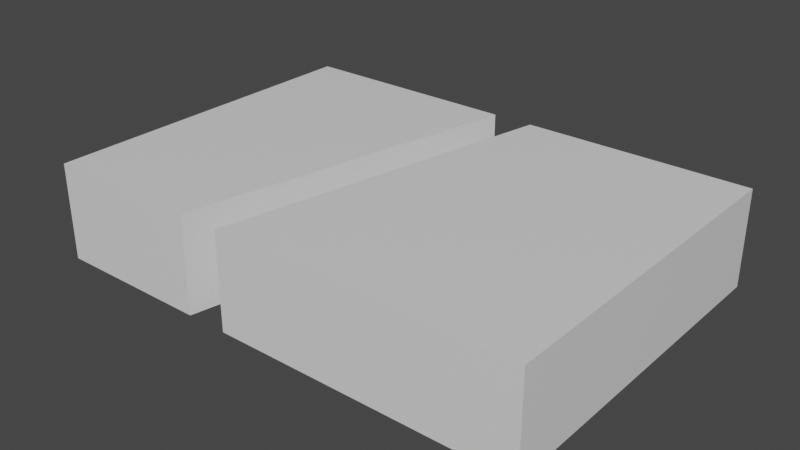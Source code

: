 # Source: mdl_MidEnter_RightExit.blend  (saved by Blender 2.80.75; exported with 4.5.12 LTS)
import bpy
from mathutils import Matrix  # noqa: F401  (used for matrix-valued properties, if any)

bpy.ops.wm.read_factory_settings(use_empty=True)
scene = bpy.context.scene
scene.name = 'Scene'

# ---- collections
col_collection = bpy.data.collections.new('Collection'); scene.collection.children.link(col_collection)

# ---- materials (node trees are filled in below, after node groups)
mat_material = bpy.data.materials.new('Material')
mat_material.alpha_threshold = 0.0
mat_material.use_transparent_shadow = False
mat_material.line_color = (0.0, 0.0, 0.0, 1.0)

# ---- material node trees
mat_material.use_nodes = True; mat_material.node_tree.nodes.clear()
_N = mat_material.node_tree.nodes; _L = mat_material.node_tree.links
n0 = _N.new('ShaderNodeOutputMaterial'); n0.name = 'Material Output'; n0.location = (300, 300)
n1 = _N.new('ShaderNodeBsdfPrincipled'); n1.name = 'Principled BSDF'; n1.location = (10, 300)
n1.distribution = 'GGX'
n1.subsurface_method = 'BURLEY'
n1.inputs[2].default_value = 0.4
n1.inputs[3].default_value = 1.45
n1.inputs[27].default_value = (0.0, 0.0, 0.0, 1.0)
n1.inputs[28].default_value = 1.0
_L.new(n1.outputs[0], n0.inputs[0])
n0.is_active_output = True

# ---- world
world_world = bpy.data.worlds.new('World'); scene.world = world_world
world_world.use_nodes = True; world_world.node_tree.nodes.clear()
_N = world_world.node_tree.nodes; _L = world_world.node_tree.links
n0 = _N.new('ShaderNodeOutputWorld'); n0.name = 'World Output'; n0.location = (300, 300)
n1 = _N.new('ShaderNodeBackground'); n1.name = 'Background'; n1.location = (10, 300)
n1.inputs[0].default_value = (0.05088, 0.05088, 0.05088, 1.0)
_L.new(n1.outputs[0], n0.inputs[0])
n0.is_active_output = True
world_world.color = (0.05088, 0.05088, 0.05088)
world_world.use_sun_shadow = False
world_world.sun_shadow_jitter_overblur = 0.0

# ---- meshes
me_cube_002 = bpy.data.meshes.new('Cube.002')
me_cube_002.from_pydata([(3.6, -0.7, -2.5), (3.6, 0.7, -2.5), (3.6, -0.7, 2.5), (3.6, 0.7, 2.5), (-3.6, -0.7, -2.5), (-3.6, 0.7, -2.5), (-3.6, -0.7, 2.5), (-3.6, 0.7, 2.5), (-0.3, 0.7, -2.5), (-1.3, 0.7, 2.5), (-1.3, -0.7, 2.5), (0.3, -0.7, -2.5), (-0.699, 0.7, 2.5), (-0.699, -0.7, 2.5), (-0.3, -0.7, -2.5), (0.3, 0.7, -2.5)], [], [(0, 1, 3, 2), (2, 3, 12, 13), (6, 7, 5, 4), (4, 5, 8, 14), (2, 13, 11, 0), (7, 9, 8, 5), (11, 15, 1, 0), (10, 9, 7, 6), (14, 10, 6, 4), (15, 11, 13, 12), (9, 10, 14, 8), (15, 12, 3, 1)])
_uv = me_cube_002.uv_layers.new(name='UVMap')
_uv.uv.foreach_set('vector', [0.375, 0.0, 0.625, 0.0, 0.625, 0.25, 0.375, 0.25, 0.375, 0.25, 0.625, 0.25, 0.625, 0.4067, 0.375, 0.4067, 0.375, 0.5, 0.625, 0.5, 0.625, 0.75, 0.375, 0.75, 0.375, 0.75, 0.625, 0.75, 0.625, 0.86, 0.375, 0.86, 0.125, 0.5, 0.2817, 0.5, 0.2365, 0.75, 0.125, 0.75, 0.625, 0.5, 0.6898, 0.5, 0.735, 0.75, 0.625, 0.75, 0.375, 0.8885, 0.625, 0.8885, 0.625, 1.0, 0.375, 1.0, 0.375, 0.4352, 0.625, 0.4352, 0.625, 0.5, 0.375, 0.5, 0.265, 0.75, 0.3102, 0.5, 0.375, 0.5, 0.375, 0.75, 0.4139, 0.6895, 0.5861, 0.6895, 0.5861, 0.5479, 0.4139, 0.5479, 0.4139, 0.2021, 0.5861, 0.2021, 0.5861, 0.06047, 0.4139, 0.06047, 0.7635, 0.75, 0.7183, 0.5, 0.875, 0.5, 0.875, 0.75])
me_cube_002.materials.append(mat_material)
me_cube_002.use_remesh_preserve_volume = False
me_cube_002.use_remesh_preserve_attributes = False
me_cube_002.use_mirror_vertex_groups = False
me_cube_002.update()

# ---- objects
ob_mdl_midenter_rightexit = bpy.data.objects.new('mdl_MidEnter_RightExit', me_cube_002)

# ---- transforms, parenting, visibility, modifiers, constraints
ob_mdl_midenter_rightexit.location = (0.0, 0.0, 0.0)
ob_mdl_midenter_rightexit.rotation_euler = (1.571, 0.0, 0.0)
ob_mdl_midenter_rightexit.lineart.crease_threshold = 0.0

# ---- collection membership
col_collection.objects.link(ob_mdl_midenter_rightexit)

# ---- scene / render settings (as saved in the file)
scene.frame_start = 1; scene.frame_end = 250; scene.frame_set(1)
scene.render.engine = 'BLENDER_EEVEE_NEXT'
scene.cycles.use_denoising = False
scene.cycles.samples = 128
scene.cycles.sampling_pattern = 'TABULATED_SOBOL'
scene.cycles.use_adaptive_sampling = False
scene.cycles.use_light_tree = False
scene.view_settings.view_transform = 'Filmic'
bpy.context.view_layer.update()

# ---- added for rendering (the .blend has no active camera and no usable light): camera, sun
cam_auto = bpy.data.cameras.new('AutoCamera')
cam_auto.lens = 50.0
cam_auto.sensor_width = 36.0
cam_auto.clip_end = 1000.0
ob_auto_camera = bpy.data.objects.new('AutoCamera', cam_auto)
scene.collection.objects.link(ob_auto_camera)
ob_auto_camera.location = (8.21316, -9.85579, 6.57053)
ob_auto_camera.rotation_euler = (1.09748, -7.21219e-08, 0.694738)
scene.camera = ob_auto_camera
light_auto_sun = bpy.data.lights.new('AutoSun', 'SUN')
light_auto_sun.energy = 3.0
light_auto_sun.angle = 0.0523599
ob_auto_sun = bpy.data.objects.new('AutoSun', light_auto_sun)
scene.collection.objects.link(ob_auto_sun)
ob_auto_sun.rotation_euler = (0.872665, 0.174533, 0.523599)
bpy.context.view_layer.update()
